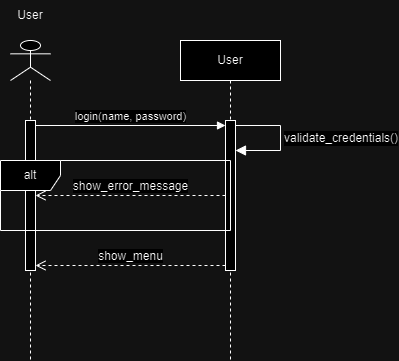

The diagram above was exported from draw.io. Its source (the exported page's mxGraphModel, read from the mxfile embedded in the PNG):
<mxGraphModel dx="712" dy="841" grid="1" gridSize="10" guides="1" tooltips="1" connect="1" arrows="1" fold="1" page="1" pageScale="1" pageWidth="827" pageHeight="1169" math="0" shadow="0">
  <root>
    <mxCell id="0" />
    <mxCell id="1" parent="0" />
    <mxCell id="Hs3mTivb8umXjIxF9iQb-1" value="" style="shape=umlLifeline;perimeter=lifelinePerimeter;whiteSpace=wrap;html=1;container=1;dropTarget=0;collapsible=0;recursiveResize=0;outlineConnect=0;portConstraint=eastwest;newEdgeStyle={&quot;curved&quot;:0,&quot;rounded&quot;:0};participant=umlActor;" vertex="1" parent="1">
      <mxGeometry x="70" y="70" width="40" height="320" as="geometry" />
    </mxCell>
    <mxCell id="Hs3mTivb8umXjIxF9iQb-2" value="" style="html=1;points=[[0,0,0,0,5],[0,1,0,0,-5],[1,0,0,0,5],[1,1,0,0,-5]];perimeter=orthogonalPerimeter;outlineConnect=0;targetShapes=umlLifeline;portConstraint=eastwest;newEdgeStyle={&quot;curved&quot;:0,&quot;rounded&quot;:0};" vertex="1" parent="Hs3mTivb8umXjIxF9iQb-1">
      <mxGeometry x="15" y="80" width="10" height="150" as="geometry" />
    </mxCell>
    <mxCell id="Hs3mTivb8umXjIxF9iQb-3" value="User" style="text;html=1;align=center;verticalAlign=middle;whiteSpace=wrap;rounded=0;" vertex="1" parent="1">
      <mxGeometry x="60" y="30" width="60" height="30" as="geometry" />
    </mxCell>
    <mxCell id="Hs3mTivb8umXjIxF9iQb-4" value="User" style="shape=umlLifeline;perimeter=lifelinePerimeter;whiteSpace=wrap;html=1;container=1;dropTarget=0;collapsible=0;recursiveResize=0;outlineConnect=0;portConstraint=eastwest;newEdgeStyle={&quot;edgeStyle&quot;:&quot;elbowEdgeStyle&quot;,&quot;elbow&quot;:&quot;vertical&quot;,&quot;curved&quot;:0,&quot;rounded&quot;:0};" vertex="1" parent="1">
      <mxGeometry x="240" y="70" width="100" height="320" as="geometry" />
    </mxCell>
    <mxCell id="Hs3mTivb8umXjIxF9iQb-5" value="" style="html=1;points=[[0,0,0,0,5],[0,1,0,0,-5],[1,0,0,0,5],[1,1,0,0,-5]];perimeter=orthogonalPerimeter;outlineConnect=0;targetShapes=umlLifeline;portConstraint=eastwest;newEdgeStyle={&quot;curved&quot;:0,&quot;rounded&quot;:0};" vertex="1" parent="Hs3mTivb8umXjIxF9iQb-4">
      <mxGeometry x="45" y="80" width="10" height="150" as="geometry" />
    </mxCell>
    <mxCell id="Hs3mTivb8umXjIxF9iQb-20" value="validate_credentials()" style="html=1;align=left;spacingLeft=2;endArrow=block;rounded=0;edgeStyle=orthogonalEdgeStyle;curved=0;rounded=0;fontSize=12;startSize=8;endSize=8;exitX=1;exitY=0;exitDx=0;exitDy=5;exitPerimeter=0;" edge="1" parent="Hs3mTivb8umXjIxF9iQb-4" source="Hs3mTivb8umXjIxF9iQb-5" target="Hs3mTivb8umXjIxF9iQb-5">
      <mxGeometry relative="1" as="geometry">
        <mxPoint x="70" y="80" as="sourcePoint" />
        <Array as="points">
          <mxPoint x="100" y="85" />
          <mxPoint x="100" y="110" />
        </Array>
        <mxPoint x="75" y="110" as="targetPoint" />
      </mxGeometry>
    </mxCell>
    <mxCell id="Hs3mTivb8umXjIxF9iQb-8" value="login(name, password)" style="html=1;verticalAlign=bottom;endArrow=block;curved=0;rounded=0;exitX=1;exitY=0;exitDx=0;exitDy=5;exitPerimeter=0;" edge="1" parent="1" source="Hs3mTivb8umXjIxF9iQb-2" target="Hs3mTivb8umXjIxF9iQb-5">
      <mxGeometry width="80" relative="1" as="geometry">
        <mxPoint x="370" y="200" as="sourcePoint" />
        <mxPoint x="230" y="210" as="targetPoint" />
      </mxGeometry>
    </mxCell>
    <mxCell id="Hs3mTivb8umXjIxF9iQb-21" value="show_error_message" style="html=1;verticalAlign=bottom;endArrow=open;dashed=1;endSize=8;curved=0;rounded=0;fontSize=12;" edge="1" parent="1" source="Hs3mTivb8umXjIxF9iQb-5" target="Hs3mTivb8umXjIxF9iQb-2">
      <mxGeometry relative="1" as="geometry">
        <mxPoint x="420" y="380" as="sourcePoint" />
        <mxPoint x="340" y="380" as="targetPoint" />
      </mxGeometry>
    </mxCell>
    <mxCell id="Hs3mTivb8umXjIxF9iQb-22" value="alt" style="shape=umlFrame;whiteSpace=wrap;html=1;pointerEvents=0;" vertex="1" parent="1">
      <mxGeometry x="60" y="190" width="230" height="70" as="geometry" />
    </mxCell>
    <mxCell id="Hs3mTivb8umXjIxF9iQb-23" value="show_menu" style="html=1;verticalAlign=bottom;endArrow=open;dashed=1;endSize=8;curved=0;rounded=0;fontSize=12;exitX=0;exitY=1;exitDx=0;exitDy=-5;exitPerimeter=0;entryX=1;entryY=1;entryDx=0;entryDy=-5;entryPerimeter=0;" edge="1" parent="1" source="Hs3mTivb8umXjIxF9iQb-5" target="Hs3mTivb8umXjIxF9iQb-2">
      <mxGeometry relative="1" as="geometry">
        <mxPoint x="270" y="290" as="sourcePoint" />
        <mxPoint x="80" y="290" as="targetPoint" />
      </mxGeometry>
    </mxCell>
  </root>
</mxGraphModel>